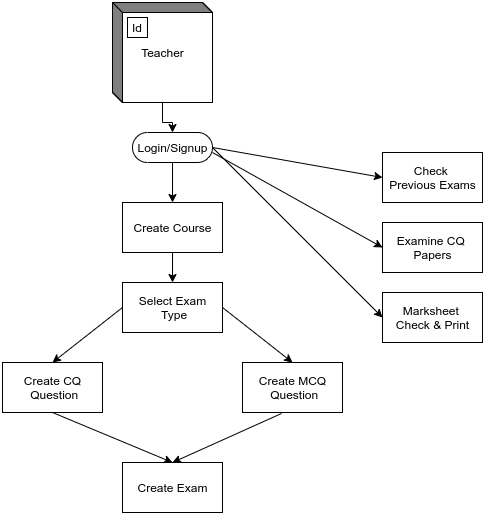

The diagram above was exported from draw.io. Its source (the exported page's mxGraphModel, read from the mxfile embedded in the PNG):
<mxGraphModel dx="868" dy="521" grid="1" gridSize="10" guides="1" tooltips="1" connect="1" arrows="1" fold="1" page="1" pageScale="1" pageWidth="827" pageHeight="1169" math="0" shadow="0">
  <root>
    <mxCell id="WIyWlLk6GJQsqaUBKTNV-0" />
    <mxCell id="WIyWlLk6GJQsqaUBKTNV-1" parent="WIyWlLk6GJQsqaUBKTNV-0" />
    <mxCell id="6iqiS7Y2I6ImtkLZmSQ8-0" value="Create Course" style="html=1;dashed=0;whitespace=wrap;" vertex="1" parent="WIyWlLk6GJQsqaUBKTNV-1">
      <mxGeometry x="300" y="220" width="100" height="50" as="geometry" />
    </mxCell>
    <mxCell id="6iqiS7Y2I6ImtkLZmSQ8-1" value="Login/Signup" style="html=1;dashed=0;whitespace=wrap;shape=mxgraph.dfd.start" vertex="1" parent="WIyWlLk6GJQsqaUBKTNV-1">
      <mxGeometry x="310" y="150" width="80" height="30" as="geometry" />
    </mxCell>
    <mxCell id="6iqiS7Y2I6ImtkLZmSQ8-6" value="" style="edgeStyle=orthogonalEdgeStyle;rounded=0;orthogonalLoop=1;jettySize=auto;html=1;" edge="1" parent="WIyWlLk6GJQsqaUBKTNV-1" source="6iqiS7Y2I6ImtkLZmSQ8-3" target="6iqiS7Y2I6ImtkLZmSQ8-1">
      <mxGeometry relative="1" as="geometry" />
    </mxCell>
    <mxCell id="6iqiS7Y2I6ImtkLZmSQ8-3" value="Teacher" style="html=1;dashed=0;whitespace=wrap;shape=mxgraph.dfd.externalEntity" vertex="1" parent="WIyWlLk6GJQsqaUBKTNV-1">
      <mxGeometry x="290" y="20" width="100" height="100" as="geometry" />
    </mxCell>
    <mxCell id="6iqiS7Y2I6ImtkLZmSQ8-4" value="Id" style="autosize=1;part=1;resizable=0;strokeColor=inherit;fillColor=inherit;gradientColor=inherit;" vertex="1" parent="6iqiS7Y2I6ImtkLZmSQ8-3">
      <mxGeometry width="20" height="20" relative="1" as="geometry">
        <mxPoint x="15" y="15" as="offset" />
      </mxGeometry>
    </mxCell>
    <mxCell id="6iqiS7Y2I6ImtkLZmSQ8-5" value="Create CQ&lt;br&gt;&amp;nbsp;Question" style="html=1;dashed=0;whitespace=wrap;" vertex="1" parent="WIyWlLk6GJQsqaUBKTNV-1">
      <mxGeometry x="180" y="380" width="100" height="50" as="geometry" />
    </mxCell>
    <mxCell id="6iqiS7Y2I6ImtkLZmSQ8-7" value="Select Exam&lt;br&gt;&amp;nbsp;Type" style="html=1;dashed=0;whitespace=wrap;" vertex="1" parent="WIyWlLk6GJQsqaUBKTNV-1">
      <mxGeometry x="300" y="300" width="100" height="50" as="geometry" />
    </mxCell>
    <mxCell id="6iqiS7Y2I6ImtkLZmSQ8-8" value="Create MCQ&lt;br&gt;&amp;nbsp;Question" style="html=1;dashed=0;whitespace=wrap;" vertex="1" parent="WIyWlLk6GJQsqaUBKTNV-1">
      <mxGeometry x="420" y="380" width="100" height="50" as="geometry" />
    </mxCell>
    <mxCell id="6iqiS7Y2I6ImtkLZmSQ8-9" value="Create Exam" style="html=1;dashed=0;whitespace=wrap;" vertex="1" parent="WIyWlLk6GJQsqaUBKTNV-1">
      <mxGeometry x="300" y="480" width="100" height="50" as="geometry" />
    </mxCell>
    <mxCell id="6iqiS7Y2I6ImtkLZmSQ8-10" value="" style="endArrow=classic;html=1;exitX=0.5;exitY=0.5;exitDx=0;exitDy=15;exitPerimeter=0;entryX=0.5;entryY=0;entryDx=0;entryDy=0;" edge="1" parent="WIyWlLk6GJQsqaUBKTNV-1" source="6iqiS7Y2I6ImtkLZmSQ8-1" target="6iqiS7Y2I6ImtkLZmSQ8-0">
      <mxGeometry width="50" height="50" relative="1" as="geometry">
        <mxPoint x="330" y="230" as="sourcePoint" />
        <mxPoint x="380" y="180" as="targetPoint" />
      </mxGeometry>
    </mxCell>
    <mxCell id="6iqiS7Y2I6ImtkLZmSQ8-11" value="" style="endArrow=classic;html=1;exitX=0.5;exitY=1;exitDx=0;exitDy=0;" edge="1" parent="WIyWlLk6GJQsqaUBKTNV-1" source="6iqiS7Y2I6ImtkLZmSQ8-0">
      <mxGeometry width="50" height="50" relative="1" as="geometry">
        <mxPoint x="350" y="280" as="sourcePoint" />
        <mxPoint x="350" y="300" as="targetPoint" />
      </mxGeometry>
    </mxCell>
    <mxCell id="6iqiS7Y2I6ImtkLZmSQ8-12" value="" style="endArrow=classic;html=1;exitX=0;exitY=0.5;exitDx=0;exitDy=0;entryX=0.5;entryY=0;entryDx=0;entryDy=0;" edge="1" parent="WIyWlLk6GJQsqaUBKTNV-1" source="6iqiS7Y2I6ImtkLZmSQ8-7" target="6iqiS7Y2I6ImtkLZmSQ8-5">
      <mxGeometry width="50" height="50" relative="1" as="geometry">
        <mxPoint x="210" y="330" as="sourcePoint" />
        <mxPoint x="260" y="280" as="targetPoint" />
      </mxGeometry>
    </mxCell>
    <mxCell id="6iqiS7Y2I6ImtkLZmSQ8-13" value="" style="endArrow=classic;html=1;exitX=1;exitY=0.5;exitDx=0;exitDy=0;entryX=0.5;entryY=0;entryDx=0;entryDy=0;" edge="1" parent="WIyWlLk6GJQsqaUBKTNV-1" source="6iqiS7Y2I6ImtkLZmSQ8-7" target="6iqiS7Y2I6ImtkLZmSQ8-8">
      <mxGeometry width="50" height="50" relative="1" as="geometry">
        <mxPoint x="460" y="330" as="sourcePoint" />
        <mxPoint x="383" y="380" as="targetPoint" />
      </mxGeometry>
    </mxCell>
    <mxCell id="6iqiS7Y2I6ImtkLZmSQ8-14" value="" style="endArrow=classic;html=1;exitX=0.5;exitY=1;exitDx=0;exitDy=0;entryX=0.5;entryY=0;entryDx=0;entryDy=0;" edge="1" parent="WIyWlLk6GJQsqaUBKTNV-1" source="6iqiS7Y2I6ImtkLZmSQ8-5" target="6iqiS7Y2I6ImtkLZmSQ8-9">
      <mxGeometry width="50" height="50" relative="1" as="geometry">
        <mxPoint x="320" y="470" as="sourcePoint" />
        <mxPoint x="370" y="420" as="targetPoint" />
      </mxGeometry>
    </mxCell>
    <mxCell id="6iqiS7Y2I6ImtkLZmSQ8-15" value="" style="endArrow=classic;html=1;exitX=0.39;exitY=1.02;exitDx=0;exitDy=0;entryX=0.5;entryY=0;entryDx=0;entryDy=0;exitPerimeter=0;" edge="1" parent="WIyWlLk6GJQsqaUBKTNV-1" source="6iqiS7Y2I6ImtkLZmSQ8-8" target="6iqiS7Y2I6ImtkLZmSQ8-9">
      <mxGeometry width="50" height="50" relative="1" as="geometry">
        <mxPoint x="370" y="440" as="sourcePoint" />
        <mxPoint x="293" y="490" as="targetPoint" />
      </mxGeometry>
    </mxCell>
    <mxCell id="6iqiS7Y2I6ImtkLZmSQ8-16" value="Check &lt;br&gt;Previous Exams" style="html=1;dashed=0;whitespace=wrap;" vertex="1" parent="WIyWlLk6GJQsqaUBKTNV-1">
      <mxGeometry x="560" y="170" width="100" height="50" as="geometry" />
    </mxCell>
    <mxCell id="6iqiS7Y2I6ImtkLZmSQ8-17" value="Examine CQ&amp;nbsp;&lt;br&gt;Papers" style="html=1;dashed=0;whitespace=wrap;" vertex="1" parent="WIyWlLk6GJQsqaUBKTNV-1">
      <mxGeometry x="560" y="240" width="100" height="50" as="geometry" />
    </mxCell>
    <mxCell id="6iqiS7Y2I6ImtkLZmSQ8-18" value="Marksheet&amp;nbsp;&lt;br&gt;Check &amp;amp; Print" style="html=1;dashed=0;whitespace=wrap;" vertex="1" parent="WIyWlLk6GJQsqaUBKTNV-1">
      <mxGeometry x="560" y="310" width="100" height="50" as="geometry" />
    </mxCell>
    <mxCell id="6iqiS7Y2I6ImtkLZmSQ8-19" value="" style="endArrow=classic;html=1;entryX=0;entryY=0.5;entryDx=0;entryDy=0;exitX=1;exitY=0.5;exitDx=0;exitDy=0;exitPerimeter=0;" edge="1" parent="WIyWlLk6GJQsqaUBKTNV-1" source="6iqiS7Y2I6ImtkLZmSQ8-1" target="6iqiS7Y2I6ImtkLZmSQ8-16">
      <mxGeometry width="50" height="50" relative="1" as="geometry">
        <mxPoint x="440" y="190" as="sourcePoint" />
        <mxPoint x="490" y="140" as="targetPoint" />
      </mxGeometry>
    </mxCell>
    <mxCell id="6iqiS7Y2I6ImtkLZmSQ8-20" value="" style="endArrow=classic;html=1;entryX=0;entryY=0.5;entryDx=0;entryDy=0;" edge="1" parent="WIyWlLk6GJQsqaUBKTNV-1" target="6iqiS7Y2I6ImtkLZmSQ8-17">
      <mxGeometry width="50" height="50" relative="1" as="geometry">
        <mxPoint x="390" y="170" as="sourcePoint" />
        <mxPoint x="640" y="240" as="targetPoint" />
      </mxGeometry>
    </mxCell>
    <mxCell id="6iqiS7Y2I6ImtkLZmSQ8-21" value="" style="endArrow=classic;html=1;entryX=0;entryY=0.5;entryDx=0;entryDy=0;exitX=1;exitY=0.5;exitDx=0;exitDy=0;exitPerimeter=0;" edge="1" parent="WIyWlLk6GJQsqaUBKTNV-1" source="6iqiS7Y2I6ImtkLZmSQ8-1" target="6iqiS7Y2I6ImtkLZmSQ8-18">
      <mxGeometry width="50" height="50" relative="1" as="geometry">
        <mxPoint x="400" y="180" as="sourcePoint" />
        <mxPoint x="570" y="275" as="targetPoint" />
      </mxGeometry>
    </mxCell>
  </root>
</mxGraphModel>